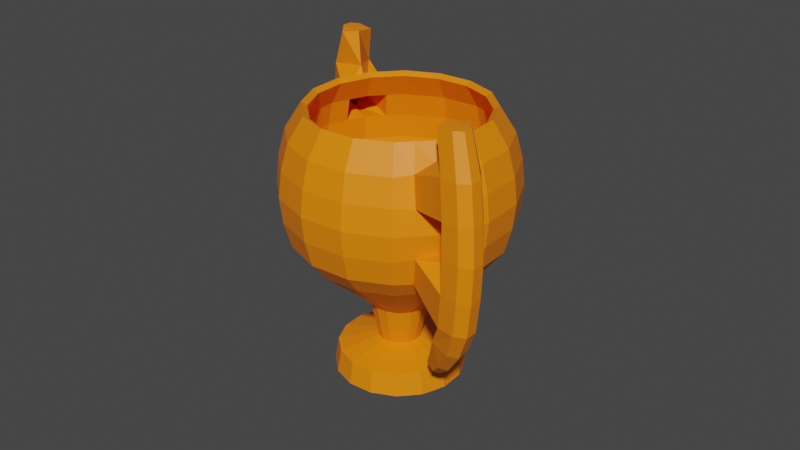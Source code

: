 # Source: tropheum.blend  (saved by Blender 2.80.74; exported with 4.5.12 LTS)
import bpy
from mathutils import Matrix  # noqa: F401  (used for matrix-valued properties, if any)

bpy.ops.wm.read_factory_settings(use_empty=True)
scene = bpy.context.scene
scene.name = 'Scene'

# ---- collections
col_collection = bpy.data.collections.new('Collection'); scene.collection.children.link(col_collection)

# ---- materials (node trees are filled in below, after node groups)
mat_tropheum = bpy.data.materials.new('tropheum')
mat_tropheum.use_transparent_shadow = False

# ---- material node trees
mat_tropheum.use_nodes = True; mat_tropheum.node_tree.nodes.clear()
_N = mat_tropheum.node_tree.nodes; _L = mat_tropheum.node_tree.links
n0 = _N.new('ShaderNodeOutputMaterial'); n0.name = 'Material Output'; n0.location = (300, 300)
n1 = _N.new('ShaderNodeBsdfPrincipled'); n1.name = 'Principled BSDF'; n1.location = (10, 300)
n1.distribution = 'GGX'
n1.subsurface_method = 'BURLEY'
n1.inputs[0].default_value = (1.0, 0.2397, 0.0, 1.0)
n1.inputs[3].default_value = 1.45
n1.inputs[27].default_value = (0.0, 0.0, 0.0, 1.0)
n1.inputs[28].default_value = 1.0
_L.new(n1.outputs[0], n0.inputs[0])
n0.is_active_output = True

# ---- world
world_world = bpy.data.worlds.new('World'); scene.world = world_world
world_world.use_nodes = True; world_world.node_tree.nodes.clear()
_N = world_world.node_tree.nodes; _L = world_world.node_tree.links
n0 = _N.new('ShaderNodeOutputWorld'); n0.name = 'World Output'; n0.location = (300, 300)
n1 = _N.new('ShaderNodeBackground'); n1.name = 'Background'; n1.location = (10, 300)
n1.inputs[0].default_value = (0.05088, 0.05088, 0.05088, 1.0)
_L.new(n1.outputs[0], n0.inputs[0])
n0.is_active_output = True
world_world.color = (0.05088, 0.05088, 0.05088)
world_world.use_sun_shadow = False
world_world.sun_shadow_jitter_overblur = 0.0

# ---- meshes
me_circle = bpy.data.meshes.new('Circle')
me_circle.from_pydata([(-3.311e-09, 0.08778, 0.0), (-1.657e-08, -0.08778, 0.0), (0.03359, -0.0811, 0.0), (0.06207, -0.06207, 0.0), (0.0811, -0.03359, 0.0), (0.08778, 2.04e-09, 0.0), (0.0811, 0.03359, 0.0), (0.06207, 0.06207, 0.0), (0.03359, 0.0811, 0.0), (0.0, 0.08287, 0.0206), (0.0, -0.08287, 0.0206), (0.03171, -0.07656, 0.0206), (0.0586, -0.0586, 0.0206), (0.07656, -0.03171, 0.0206), (0.08287, 2.541e-09, 0.0206), (0.07656, 0.03171, 0.0206), (0.0586, 0.0586, 0.0206), (0.03171, 0.07656, 0.0206), (0.0, 0.06794, 0.1401), (0.0, -0.06794, 0.1401), (0.03172, -0.06277, 0.1401), (0.05376, -0.04804, 0.1401), (0.06849, -0.026, 0.1401), (0.07366, 1.05e-09, 0.1401), (0.06849, 0.026, 0.1401), (0.05376, 0.04804, 0.1401), (0.03172, 0.06277, 0.1401), (-7.046e-09, 0.02388, 0.03695), (0.009138, 0.02206, 0.03695), (-1.065e-08, -0.02388, 0.03695), (0.009138, -0.02206, 0.03695), (0.01688, -0.01688, 0.03695), (0.02206, -0.009138, 0.03695), (0.02388, 9.929e-10, 0.03695), (0.02206, 0.009138, 0.03695), (0.01688, 0.01688, 0.03695), (-7.517e-10, 0.1232, 0.1859), (-1.936e-08, -0.1232, 0.1859), (0.04715, -0.1138, 0.1859), (0.08713, -0.08713, 0.1859), (0.1138, -0.04715, 0.1859), (0.1232, 2.642e-09, 0.1859), (0.1138, 0.04715, 0.1859), (0.08713, 0.08713, 0.1859), (0.04715, 0.1138, 0.1859), (-8.723e-10, 0.1235, 0.3917), (-1.952e-08, -0.1235, 0.3917), (0.04726, -0.1141, 0.3917), (0.08733, -0.08733, 0.3917), (0.1141, -0.04726, 0.3917), (0.1235, 2.449e-09, 0.3917), (0.1141, 0.04726, 0.3917), (0.08733, 0.08733, 0.3917), (0.04726, 0.1141, 0.3917), (0.05585, 0.1348, 0.3561), (0.05951, 0.1437, 0.3205), (0.06104, 0.1474, 0.2849), (0.05951, 0.1437, 0.2493), (0.05585, 0.1348, 0.2136), (5.663e-10, 0.1459, 0.2136), (1.271e-09, 0.1555, 0.2493), (1.567e-09, 0.1595, 0.2849), (1.271e-09, 0.1555, 0.3205), (5.663e-10, 0.1459, 0.3561), (-2.147e-08, -0.1459, 0.3561), (-2.221e-08, -0.1555, 0.3205), (-2.252e-08, -0.1595, 0.2849), (-2.221e-08, -0.1555, 0.2493), (-2.147e-08, -0.1459, 0.2136), (0.05585, -0.1348, 0.2136), (0.05951, -0.1437, 0.2493), (0.06104, -0.1474, 0.2849), (0.05951, -0.1437, 0.3205), (0.05585, -0.1348, 0.3561), (0.1032, -0.1032, 0.2136), (0.11, -0.11, 0.2493), (0.1128, -0.1128, 0.2849), (0.11, -0.11, 0.3205), (0.1032, -0.1032, 0.3561), (0.1348, -0.05585, 0.2136), (0.1437, -0.05951, 0.2493), (0.1474, -0.06104, 0.2849), (0.1437, -0.05951, 0.3205), (0.1348, -0.05585, 0.3561), (0.1459, 3.317e-09, 0.2136), (0.1555, 3.663e-09, 0.2493), (0.1595, 3.809e-09, 0.2849), (0.1555, 3.663e-09, 0.3205), (0.1459, 3.317e-09, 0.3561), (0.1348, 0.05585, 0.2136), (0.1437, 0.05951, 0.2493), (0.1474, 0.06104, 0.2849), (0.1437, 0.05951, 0.3205), (0.1348, 0.05585, 0.3561), (0.1032, 0.1032, 0.2136), (0.11, 0.11, 0.2493), (0.1128, 0.1128, 0.2849), (0.11, 0.11, 0.3205), (0.1032, 0.1032, 0.3561), (0.08444, 0.0168, 0.0), (0.07971, 0.01586, 0.0206), (0.07107, 0.013, 0.1401), (0.02297, 0.004569, 0.03695), (0.1185, 0.02358, 0.1859), (0.1188, 0.02363, 0.3917), (0.1404, 0.02792, 0.2136), (0.1496, 0.02975, 0.2493), (0.1534, 0.03052, 0.2849), (0.1496, 0.02975, 0.3205), (0.1404, 0.02792, 0.3561), (0.08444, -0.0168, 0.0), (0.07971, -0.01586, 0.0206), (0.07107, -0.013, 0.1401), (0.02297, -0.004569, 0.03695), (0.1185, -0.02358, 0.1859), (0.1188, -0.02363, 0.3917), (0.1404, -0.02792, 0.2136), (0.1496, -0.02975, 0.2493), (0.1534, -0.03052, 0.2849), (0.1496, -0.02975, 0.3205), (0.1404, -0.02792, 0.3561), (0.187, 2.648e-09, 0.147), (0.187, 2.927e-09, 0.4358), (0.1796, 3.419e-09, 0.1824), (0.2009, 3.663e-09, 0.2493), (0.2049, 3.809e-09, 0.2849), (0.2009, 3.663e-09, 0.3205), (0.1796, 3.419e-09, 0.3873), (0.1927, 0.01338, 0.1459), (0.1928, 0.01341, 0.4358), (0.2144, 0.01584, 0.1834), (0.2236, 0.01688, 0.2338), (0.2274, 0.01732, 0.2843), (0.2236, 0.01688, 0.3348), (0.2144, 0.01584, 0.3853), (0.1927, -0.01338, 0.1459), (0.1928, -0.01341, 0.4358), (0.2144, -0.01584, 0.1834), (0.2236, -0.01688, 0.2338), (0.2274, -0.01732, 0.2843), (0.2236, -0.01688, 0.3348), (0.2144, -0.01584, 0.3853), (0.2118, 0.006585, 0.1422), (0.2164, 3.872e-09, 0.1413), (0.2169, 3.449e-09, 0.4358), (0.2122, 0.006601, 0.4358), (0.2394, 3.691e-09, 0.3853), (0.2394, 3.691e-09, 0.1834), (0.2489, 3.788e-09, 0.2338), (0.253, 3.829e-09, 0.2843), (0.2489, 3.788e-09, 0.3348), (0.2338, 0.0078, 0.1834), (0.243, 0.00831, 0.2338), (0.2469, 0.008525, 0.2843), (0.243, 0.00831, 0.3348), (0.2338, 0.0078, 0.3853), (0.2118, -0.006585, 0.1422), (0.2122, -0.006601, 0.4358), (0.2338, -0.0078, 0.1834), (0.243, -0.00831, 0.2338), (0.2469, -0.008525, 0.2843), (0.243, -0.00831, 0.3348), (0.2338, -0.0078, 0.3853), (0.1714, 0.008069, 0.1107), (0.1685, 3.915e-09, 0.1126), (0.1714, -0.008069, 0.1107), (0.1814, 0.003973, 0.1045), (0.1838, 5.483e-09, 0.103), (0.1814, -0.003973, 0.1045), (0.1499, 0.003331, 0.08424), (0.1489, 5.27e-09, 0.08535), (0.1499, -0.003331, 0.08424), (0.153, 0.00164, 0.08052), (0.1537, 6.156e-09, 0.07962), (0.153, -0.00164, 0.08052), (0.01599, -0.03269, 0.1058), (0.02747, -0.02502, 0.1058), (0.03515, -0.01354, 0.1058), (0.03784, 7.103e-10, 0.1058), (0.03515, 0.01354, 0.1058), (0.02747, 0.02502, 0.1058), (0.0, 0.03539, 0.1058), (0.01599, 0.03269, 0.1058), (0.0, -0.03539, 0.1058), (0.03649, 0.006771, 0.1058), (0.03649, -0.006771, 0.1058), (0.0, 0.0, 0.0)], [], [(2, 3, 12, 11), (3, 4, 13, 12), (110, 5, 14, 111), (99, 6, 15, 100), (6, 7, 16, 15), (7, 8, 17, 16), (8, 0, 9, 17), (1, 2, 11, 10), (182, 181, 18, 26), (183, 175, 20, 19), (175, 176, 21, 20), (176, 177, 22, 21), (185, 178, 23, 112), (184, 179, 24, 101), (179, 180, 25, 24), (180, 182, 26, 25), (16, 17, 28, 35), (15, 16, 35, 34), (100, 15, 34, 102), (111, 14, 33, 113), (12, 13, 32, 31), (11, 12, 31, 30), (10, 11, 30, 29), (17, 9, 27, 28), (24, 25, 43, 42), (25, 26, 44, 43), (26, 18, 36, 44), (19, 20, 38, 37), (20, 21, 39, 38), (21, 22, 40, 39), (112, 23, 41, 114), (101, 24, 42, 103), (54, 63, 45, 53), (64, 73, 47, 46), (73, 78, 48, 47), (78, 83, 49, 48), (120, 88, 50, 115), (109, 93, 51, 104), (93, 98, 52, 51), (98, 54, 53, 52), (43, 44, 58, 94), (94, 58, 57, 95), (95, 57, 56, 96), (96, 56, 55, 97), (97, 55, 54, 98), (42, 43, 94, 89), (89, 94, 95, 90), (90, 95, 96, 91), (91, 96, 97, 92), (92, 97, 98, 93), (103, 42, 89, 105), (105, 89, 90, 106), (106, 90, 91, 107), (107, 91, 92, 108), (108, 92, 93, 109), (114, 41, 84, 116), (124, 131, 106, 85), (117, 85, 86, 118), (118, 86, 87, 119), (127, 134, 109, 88), (39, 40, 79, 74), (74, 79, 80, 75), (75, 80, 81, 76), (76, 81, 82, 77), (77, 82, 83, 78), (38, 39, 74, 69), (69, 74, 75, 70), (70, 75, 76, 71), (71, 76, 77, 72), (72, 77, 78, 73), (37, 38, 69, 68), (68, 69, 70, 67), (67, 70, 71, 66), (66, 71, 72, 65), (65, 72, 73, 64), (44, 36, 59, 58), (58, 59, 60, 57), (57, 60, 61, 56), (56, 61, 62, 55), (55, 62, 63, 54), (141, 127, 88, 120), (86, 107, 108, 87), (85, 106, 107, 86), (138, 124, 85, 117), (41, 103, 105, 84), (88, 109, 104, 50), (23, 101, 103, 41), (14, 100, 102, 33), (178, 184, 101, 23), (5, 99, 100, 14), (82, 119, 120, 83), (81, 118, 119, 82), (80, 117, 118, 81), (79, 116, 117, 80), (40, 114, 116, 79), (83, 120, 115, 49), (22, 112, 114, 40), (13, 111, 113, 32), (177, 185, 112, 22), (4, 110, 111, 13), (141, 136, 122, 127), (135, 137, 123, 121), (137, 138, 117, 116), (138, 139, 125, 124), (139, 140, 126, 125), (140, 141, 120, 119), (126, 140, 119, 87), (125, 126, 133, 132), (124, 125, 132, 131), (123, 137, 116, 84), (121, 123, 130, 128), (127, 122, 129, 134), (162, 146, 144, 157), (156, 143, 147, 158), (158, 147, 148, 159), (159, 148, 149, 160), (160, 149, 150, 161), (161, 150, 146, 162), (150, 154, 155, 146), (149, 153, 154, 150), (148, 152, 153, 149), (147, 151, 152, 148), (143, 142, 151, 147), (146, 155, 145, 144), (132, 133, 154, 153), (138, 137, 158, 159), (128, 142, 166, 163), (131, 132, 153, 152), (137, 135, 156, 158), (122, 144, 145), (130, 131, 152, 151), (136, 141, 162, 157), (128, 130, 151, 142), (134, 129, 145, 155), (141, 140, 161, 162), (135, 121, 164, 165), (140, 139, 160, 161), (122, 136, 157), (133, 134, 155, 154), (139, 138, 159, 160), (134, 133, 108, 109), (133, 126, 87, 108), (131, 130, 105, 106), (130, 123, 84, 105), (144, 122, 157), (129, 122, 145), (142, 143, 167, 166), (156, 135, 165, 168), (166, 167, 173, 172), (163, 166, 172, 169), (168, 165, 171, 174), (165, 164, 170, 171), (121, 128, 163, 164), (143, 156, 168, 167), (164, 163, 169, 170), (167, 168, 174, 173), (32, 113, 185, 177), (33, 102, 184, 178), (35, 28, 182, 180), (34, 35, 180, 179), (102, 34, 179, 184), (113, 33, 178, 185), (31, 32, 177, 176), (30, 31, 176, 175), (29, 30, 175, 183), (28, 27, 181, 182), (8, 7, 186), (110, 4, 186), (2, 1, 186), (0, 8, 186), (99, 5, 186), (3, 2, 186), (6, 99, 186), (7, 6, 186), (5, 110, 186), (4, 3, 186)])
_uv = me_circle.uv_layers.new(name='UVMap')
_uv.uv.foreach_set('vector', [0.0, 0.0, 0.0, 0.0, 0.0, 0.0, 0.0, 0.0, 0.0, 0.0, 0.0, 0.0, 0.0, 0.0, 0.0, 0.0, 0.0, 0.0, 0.0, 0.0, 0.0, 0.0, 0.0, 0.0, 0.0, 0.0, 0.0, 0.0, 0.0, 0.0, 0.0, 0.0, 0.0, 0.0, 0.0, 0.0, 0.0, 0.0, 0.0, 0.0, 0.0, 0.0, 0.0, 0.0, 0.0, 0.0, 0.0, 0.0, 0.0, 0.0, 0.0, 0.0, 0.0, 0.0, 0.0, 0.0, 0.0, 0.0, 0.0, 0.0, 0.0, 0.0, 0.0, 0.0, 0.0, 0.0, 0.0, 0.0, 0.0, 0.0, 0.0, 0.0, 0.0, 0.0, 0.0, 0.0, 0.0, 0.0, 0.0, 0.0, 0.0, 0.0, 0.0, 0.0, 0.0, 0.0, 0.0, 0.0, 0.0, 0.0, 0.0, 0.0, 0.0, 0.0, 0.0, 0.0, 0.0, 0.0, 0.0, 0.0, 0.0, 0.0, 0.0, 0.0, 0.0, 0.0, 0.0, 0.0, 0.0, 0.0, 0.0, 0.0, 0.0, 0.0, 0.0, 0.0, 0.0, 0.0, 0.0, 0.0, 0.0, 0.0, 0.0, 0.0, 0.0, 0.0, 0.0, 0.0, 0.0, 0.0, 0.0, 0.0, 0.0, 0.0, 0.0, 0.0, 0.0, 0.0, 0.0, 0.0, 0.0, 0.0, 0.0, 0.0, 0.0, 0.0, 0.0, 0.0, 0.0, 0.0, 0.0, 0.0, 0.0, 0.0, 0.0, 0.0, 0.0, 0.0, 0.0, 0.0, 0.0, 0.0, 0.0, 0.0, 0.0, 0.0, 0.0, 0.0, 0.0, 0.0, 0.0, 0.0, 0.0, 0.0, 0.0, 0.0, 0.0, 0.0, 0.0, 0.0, 0.0, 0.0, 0.0, 0.0, 0.0, 0.0, 0.0, 0.0, 0.0, 0.0, 0.0, 0.0, 0.0, 0.0, 0.0, 0.0, 0.0, 0.0, 0.0, 0.0, 0.0, 0.0, 0.0, 0.0, 0.0, 0.0, 0.0, 0.0, 0.0, 0.0, 0.0, 0.0, 0.0, 0.0, 0.0, 0.0, 0.0, 0.0, 0.0, 0.0, 0.0, 0.0, 0.0, 0.0, 0.0, 0.0, 0.0, 0.0, 0.0, 0.0, 0.0, 0.0, 0.0, 0.0, 0.0, 0.0, 0.0, 0.0, 0.0, 0.0, 0.0, 0.0, 0.0, 0.0, 0.0, 0.0, 0.0, 0.0, 0.0, 0.0, 0.0, 0.0, 0.0, 0.0, 0.0, 0.0, 0.0, 0.0, 0.0, 0.0, 0.0, 0.0, 0.0, 0.0, 0.0, 0.0, 0.0, 0.0, 0.0, 0.0, 0.0, 0.0, 0.0, 0.0, 0.0, 0.0, 0.0, 0.0, 0.0, 0.0, 0.0, 0.0, 0.0, 0.0, 0.0, 0.0, 0.0, 0.0, 0.0, 0.0, 0.0, 0.0, 0.0, 0.0, 0.0, 0.0, 0.0, 0.0, 0.0, 0.0, 0.0, 0.0, 0.0, 0.0, 0.0, 0.0, 0.0, 0.0, 0.0, 0.0, 0.0, 0.0, 0.0, 0.0, 0.0, 0.0, 0.0, 0.0, 0.0, 0.0, 0.0, 0.0, 0.0, 0.0, 0.0, 0.0, 0.0, 0.0, 0.0, 0.0, 0.0, 0.0, 0.0, 0.0, 0.0, 0.0, 0.0, 0.0, 0.0, 0.0, 0.0, 0.0, 0.0, 0.0, 0.0, 0.0, 0.0, 0.0, 0.0, 0.0, 0.0, 0.0, 0.0, 0.0, 0.0, 0.0, 0.0, 0.0, 0.0, 0.0, 0.0, 0.0, 0.0, 0.0, 0.0, 0.0, 0.0, 0.0, 0.0, 0.0, 0.0, 0.0, 0.0, 0.0, 0.0, 0.0, 0.0, 0.0, 0.0, 0.0, 0.0, 0.0, 0.0, 0.0, 0.0, 0.0, 0.0, 0.0, 0.0, 0.0, 0.0, 0.0, 0.0, 0.0, 0.0, 0.0, 0.0, 0.0, 0.0, 0.0, 0.0, 0.0, 0.0, 0.0, 0.0, 0.0, 0.0, 0.0, 0.0, 0.0, 0.0, 0.0, 0.0, 0.0, 0.0, 0.0, 0.0, 0.0, 0.0, 0.0, 0.0, 0.0, 0.0, 0.0, 0.0, 0.0, 0.0, 0.0, 0.0, 0.0, 0.0, 0.0, 0.0, 0.0, 0.0, 0.0, 0.0, 0.0, 0.0, 0.0, 0.0, 0.0, 0.0, 0.0, 0.0, 0.0, 0.0, 0.0, 0.0, 0.0, 0.0, 0.0, 0.0, 0.0, 0.0, 0.0, 0.0, 0.0, 0.0, 0.0, 0.0, 0.0, 0.0, 0.0, 0.0, 0.0, 0.0, 0.0, 0.0, 0.0, 0.0, 0.0, 0.0, 0.0, 0.0, 0.0, 0.0, 0.0, 0.0, 0.0, 0.0, 0.0, 0.0, 0.0, 0.0, 0.0, 0.0, 0.0, 0.0, 0.0, 0.0, 0.0, 0.0, 0.0, 0.0, 0.0, 0.0, 0.0, 0.0, 0.0, 0.0, 0.0, 0.0, 0.0, 0.0, 0.0, 0.0, 0.0, 0.0, 0.0, 0.0, 0.0, 0.0, 0.0, 0.0, 0.0, 0.0, 0.0, 0.0, 0.0, 0.0, 0.0, 0.0, 0.0, 0.0, 0.0, 0.0, 0.0, 0.0, 0.0, 0.0, 0.0, 0.0, 0.0, 0.0, 0.0, 0.0, 0.0, 0.0, 0.0, 0.0, 0.0, 0.0, 0.0, 0.0, 0.0, 0.0, 0.0, 0.0, 0.0, 0.0, 0.0, 0.0, 0.0, 0.0, 0.0, 0.0, 0.0, 0.0, 0.0, 0.0, 0.0, 0.0, 0.0, 0.0, 0.0, 0.0, 0.0, 0.0, 0.0, 0.0, 0.0, 0.0, 0.0, 0.0, 0.0, 0.0, 0.0, 0.0, 0.0, 0.0, 0.0, 0.0, 0.0, 0.0, 0.0, 0.0, 0.0, 0.0, 0.0, 0.0, 0.0, 0.0, 0.0, 0.0, 0.0, 0.0, 0.0, 0.0, 0.0, 0.0, 0.0, 0.0, 0.0, 0.0, 0.0, 0.0, 0.0, 0.0, 0.0, 0.0, 0.0, 0.0, 0.0, 0.0, 0.0, 0.0, 0.0, 0.0, 0.0, 0.0, 0.0, 0.0, 0.0, 0.0, 0.0, 0.0, 0.0, 0.0, 0.0, 0.0, 0.0, 0.0, 0.0, 0.0, 0.0, 0.0, 0.0, 0.0, 0.0, 0.0, 0.0, 0.0, 0.0, 0.0, 0.0, 0.0, 0.0, 0.0, 0.0, 0.0, 0.0, 0.0, 0.0, 0.0, 0.0, 0.0, 0.0, 0.0, 0.0, 0.0, 0.0, 0.0, 0.0, 0.0, 0.0, 0.0, 0.0, 0.0, 0.0, 0.0, 0.0, 0.0, 0.0, 0.0, 0.0, 0.0, 0.0, 0.0, 0.0, 0.0, 0.0, 0.0, 0.0, 0.0, 0.0, 0.0, 0.0, 0.0, 0.0, 0.0, 0.0, 0.0, 0.0, 0.0, 0.0, 0.0, 0.0, 0.0, 0.0, 0.0, 0.0, 0.0, 0.0, 0.0, 0.0, 0.0, 0.0, 0.0, 0.0, 0.0, 0.0, 0.0, 0.0, 0.0, 0.0, 0.0, 0.0, 0.0, 0.0, 0.0, 0.0, 0.0, 0.0, 0.0, 0.0, 0.0, 0.0, 0.0, 0.0, 0.0, 0.0, 0.0, 0.0, 0.0, 0.0, 0.0, 0.0, 0.0, 0.0, 0.0, 0.0, 0.0, 0.0, 0.0, 0.0, 0.0, 0.0, 0.0, 0.0, 0.0, 0.0, 0.0, 0.0, 0.0, 0.0, 0.0, 0.0, 0.0, 0.0, 0.0, 0.0, 0.0, 0.0, 0.0, 0.0, 0.0, 0.0, 0.0, 0.0, 0.0, 0.0, 0.0, 0.0, 0.0, 0.0, 0.0, 0.0, 0.0, 0.0, 0.0, 0.0, 0.0, 0.0, 0.0, 0.0, 0.0, 0.0, 0.0, 0.0, 0.0, 0.0, 0.0, 0.0, 0.0, 0.0, 0.0, 0.0, 0.0, 0.0, 0.0, 0.0, 0.0, 0.0, 0.0, 0.0, 0.0, 0.0, 0.0, 0.0, 0.0, 0.0, 0.0, 0.0, 0.0, 0.0, 0.0, 0.0, 0.0, 0.0, 0.0, 0.0, 0.0, 0.0, 0.0, 0.0, 0.0, 0.0, 0.0, 0.0, 0.0, 0.0, 0.0, 0.0, 0.0, 0.0, 0.0, 0.0, 0.0, 0.0, 0.0, 0.0, 0.0, 0.0, 0.0, 0.0, 0.0, 0.0, 0.0, 0.0, 0.0, 0.0, 0.0, 0.0, 0.0, 0.0, 0.0, 0.0, 0.0, 0.0, 0.0, 0.0, 0.0, 0.0, 0.0, 0.0, 0.0, 0.0, 0.0, 0.0, 0.0, 0.0, 0.0, 0.0, 0.0, 0.0, 0.0, 0.0, 0.0, 0.0, 0.0, 0.0, 0.0, 0.0, 0.0, 0.0, 0.0, 0.0, 0.0, 0.0, 0.0, 0.0, 0.0, 0.0, 0.0, 0.0, 0.0, 0.0, 0.0, 0.0, 0.0, 0.0, 0.0, 0.0, 0.0, 0.0, 0.0, 0.0, 0.0, 0.0, 0.0, 0.0, 0.0, 0.0, 0.0, 0.0, 0.0, 0.0, 0.0, 0.0, 0.0, 0.0, 0.0, 0.0, 0.0, 0.0, 0.0, 0.0, 0.0, 0.0, 0.0, 0.0, 0.0, 0.0, 0.0, 0.0, 0.0, 0.0, 0.0, 0.0, 0.0, 0.0, 0.0, 0.0, 0.0, 0.0, 0.0, 0.0, 0.0, 0.0, 0.0, 0.0, 0.0, 0.0, 0.0, 0.0, 0.0, 0.0, 0.0, 0.0, 0.0, 0.0, 0.0, 0.0, 0.0, 0.0, 0.0, 0.0, 0.0, 0.0, 0.0, 0.0, 0.0, 0.0, 0.0, 0.0, 0.0, 0.0, 0.0, 0.0, 0.0, 0.0, 0.0, 0.0, 0.0, 0.0, 0.0, 0.0, 0.0, 0.0, 0.0, 0.0, 0.0, 0.0, 0.0, 0.0, 0.0, 0.0, 0.0, 0.0, 0.0, 0.0, 0.0, 0.0, 0.0, 0.0, 0.0, 0.0, 0.0, 0.0, 0.0, 0.0, 0.0, 0.0, 0.0, 0.0, 0.0, 0.0, 0.0, 0.0, 0.0, 0.0, 0.0, 0.0, 0.0, 0.0, 0.0, 0.0, 0.0, 0.0, 0.0, 0.0, 0.0, 0.0, 0.0, 0.0, 0.0, 0.0, 0.0, 0.0, 0.0, 0.0, 0.0, 0.0, 0.0, 0.0, 0.0, 0.0, 0.0, 0.0, 0.0, 0.0, 0.0, 0.0, 0.0, 0.0, 0.0, 0.0, 0.0, 0.0, 0.0, 0.0, 0.0, 0.0, 0.0, 0.0, 0.0, 0.0, 0.0, 0.0, 0.0, 0.0, 0.0, 0.0, 0.0, 0.0, 0.0, 0.0, 0.0, 0.0, 0.0, 0.0, 0.0, 0.0, 0.0, 0.0, 0.0, 0.0, 0.0, 0.0, 0.0, 0.0, 0.0, 0.0, 0.0, 0.0, 0.0, 0.0, 0.0, 0.0, 0.0, 0.0, 0.0, 0.0, 0.0, 0.0, 0.0, 0.0, 0.0, 0.0, 0.0, 0.0, 0.0, 0.0, 0.0, 0.0, 0.0, 0.0, 0.0, 0.0, 0.0, 0.0, 0.0, 0.0, 0.0, 0.0, 0.0, 0.0, 0.0, 0.0, 0.0, 0.0, 0.0, 0.0, 0.0, 0.0, 0.0, 0.0, 0.0, 0.0, 0.0, 0.0, 0.0, 0.0, 0.0, 0.0, 0.0, 0.0, 0.0, 0.0, 0.0, 0.0, 0.0, 0.0, 0.0, 0.0, 0.0, 0.0, 0.0, 0.0, 0.0, 0.0, 0.0, 0.0, 0.0, 0.0, 0.0, 0.0, 0.0, 0.0, 0.0, 0.0, 0.0, 0.0, 0.0, 0.0, 0.0, 0.0, 0.0, 0.0, 0.0, 0.0, 0.0, 0.0, 0.0, 0.0, 0.0, 0.0, 0.0, 0.0, 0.0, 0.0, 0.0, 0.0, 0.0, 0.0, 0.0, 0.0, 0.0, 0.0, 0.0, 0.0, 0.0, 0.0, 0.0, 0.0, 0.0, 0.0, 0.0, 0.0, 0.0, 0.0, 0.0, 0.0, 0.0, 0.0, 0.0, 0.0, 0.0, 0.0, 0.0, 0.0, 0.0, 0.0, 0.0, 0.0, 0.0, 0.0, 0.0, 0.0, 0.0, 0.0, 0.0, 0.0, 0.0, 0.0, 0.0, 0.0, 0.0, 0.0, 0.0, 0.0, 0.0, 0.0, 0.0, 0.0, 0.0, 0.0, 0.0, 0.0, 0.0, 0.0, 0.0, 0.0, 0.0, 0.0, 0.0, 0.0, 0.0, 0.0, 0.0, 0.0, 0.0, 0.0, 0.0, 0.0, 0.0, 0.0, 0.0, 0.0, 0.0, 0.0, 0.0, 0.0, 0.0, 0.0, 0.0, 0.0, 0.0, 0.0, 0.0, 0.0, 0.0, 0.0, 0.0, 0.0, 0.0, 0.0, 0.0, 0.0, 0.0, 0.0, 0.0, 0.0, 0.0, 0.0, 0.0, 0.0, 0.0, 0.0, 0.0, 0.0, 0.0, 0.0, 0.0, 0.0, 0.0, 0.0, 0.0, 0.0, 0.0, 0.0, 0.0, 0.0, 0.0, 0.0, 0.0, 0.0, 0.0, 0.0, 0.0, 0.0, 0.0, 0.0, 0.0, 0.0, 0.0, 0.0, 0.0, 0.0, 0.0, 0.0, 0.0, 0.0, 0.0, 0.0, 0.0, 0.0, 0.0, 0.0, 0.0, 0.0, 0.0, 0.0, 0.0, 0.0, 0.0, 0.0, 0.0, 0.0, 0.0, 0.0, 0.0, 0.0, 0.0, 0.0, 0.0, 0.0, 0.0, 0.0, 0.0, 0.0, 0.0, 0.0, 0.0, 0.0, 0.0, 0.0, 0.0, 0.0, 0.0, 0.0, 0.0, 0.0, 0.0, 0.0, 0.0, 0.0, 0.0, 0.0])
me_circle.materials.append(mat_tropheum)
me_circle.use_remesh_fix_poles = True
me_circle.use_remesh_preserve_attributes = False
me_circle.use_mirror_vertex_groups = False
me_circle.update()

# ---- objects
ob_circle = bpy.data.objects.new('Circle', me_circle)

# ---- transforms, parenting, visibility, modifiers, constraints
ob_circle.location = (0.0, 0.0, 0.0)
ob_circle.rotation_euler = (0.0, 0.0, 2.6)
ob_circle.lineart.crease_threshold = 0.0
_m = ob_circle.modifiers.new('Mirror', 'MIRROR')
_m.use_clip = True
_m = ob_circle.modifiers.new('Solidify', 'SOLIDIFY')
_m.thickness = -0.01
_m.nonmanifold_thickness_mode = 'FIXED'
_m.nonmanifold_merge_threshold = 0.0003

# ---- collection membership
col_collection.objects.link(ob_circle)

# ---- scene / render settings (as saved in the file)
scene.frame_start = 1; scene.frame_end = 30; scene.frame_set(0)
scene.render.engine = 'BLENDER_EEVEE_NEXT'
scene.cycles.use_denoising = False
scene.cycles.samples = 128
scene.cycles.sampling_pattern = 'TABULATED_SOBOL'
scene.cycles.use_adaptive_sampling = False
scene.cycles.use_light_tree = False
scene.view_settings.view_transform = 'Filmic'
bpy.context.view_layer.update()

# ---- added for rendering (the .blend has no active camera and no usable light): camera, sun
cam_auto = bpy.data.cameras.new('AutoCamera')
cam_auto.lens = 50.0
cam_auto.sensor_width = 36.0
cam_auto.clip_end = 1000.0
ob_auto_camera = bpy.data.objects.new('AutoCamera', cam_auto)
scene.collection.objects.link(ob_auto_camera)
ob_auto_camera.location = (0.883598, -1.06032, 0.923514)
ob_auto_camera.rotation_euler = (1.09748, -7.21219e-08, 0.694738)
scene.camera = ob_auto_camera
light_auto_sun = bpy.data.lights.new('AutoSun', 'SUN')
light_auto_sun.energy = 3.0
light_auto_sun.angle = 0.0523599
ob_auto_sun = bpy.data.objects.new('AutoSun', light_auto_sun)
scene.collection.objects.link(ob_auto_sun)
ob_auto_sun.rotation_euler = (0.872665, 0.174533, 0.523599)
bpy.context.view_layer.update()
